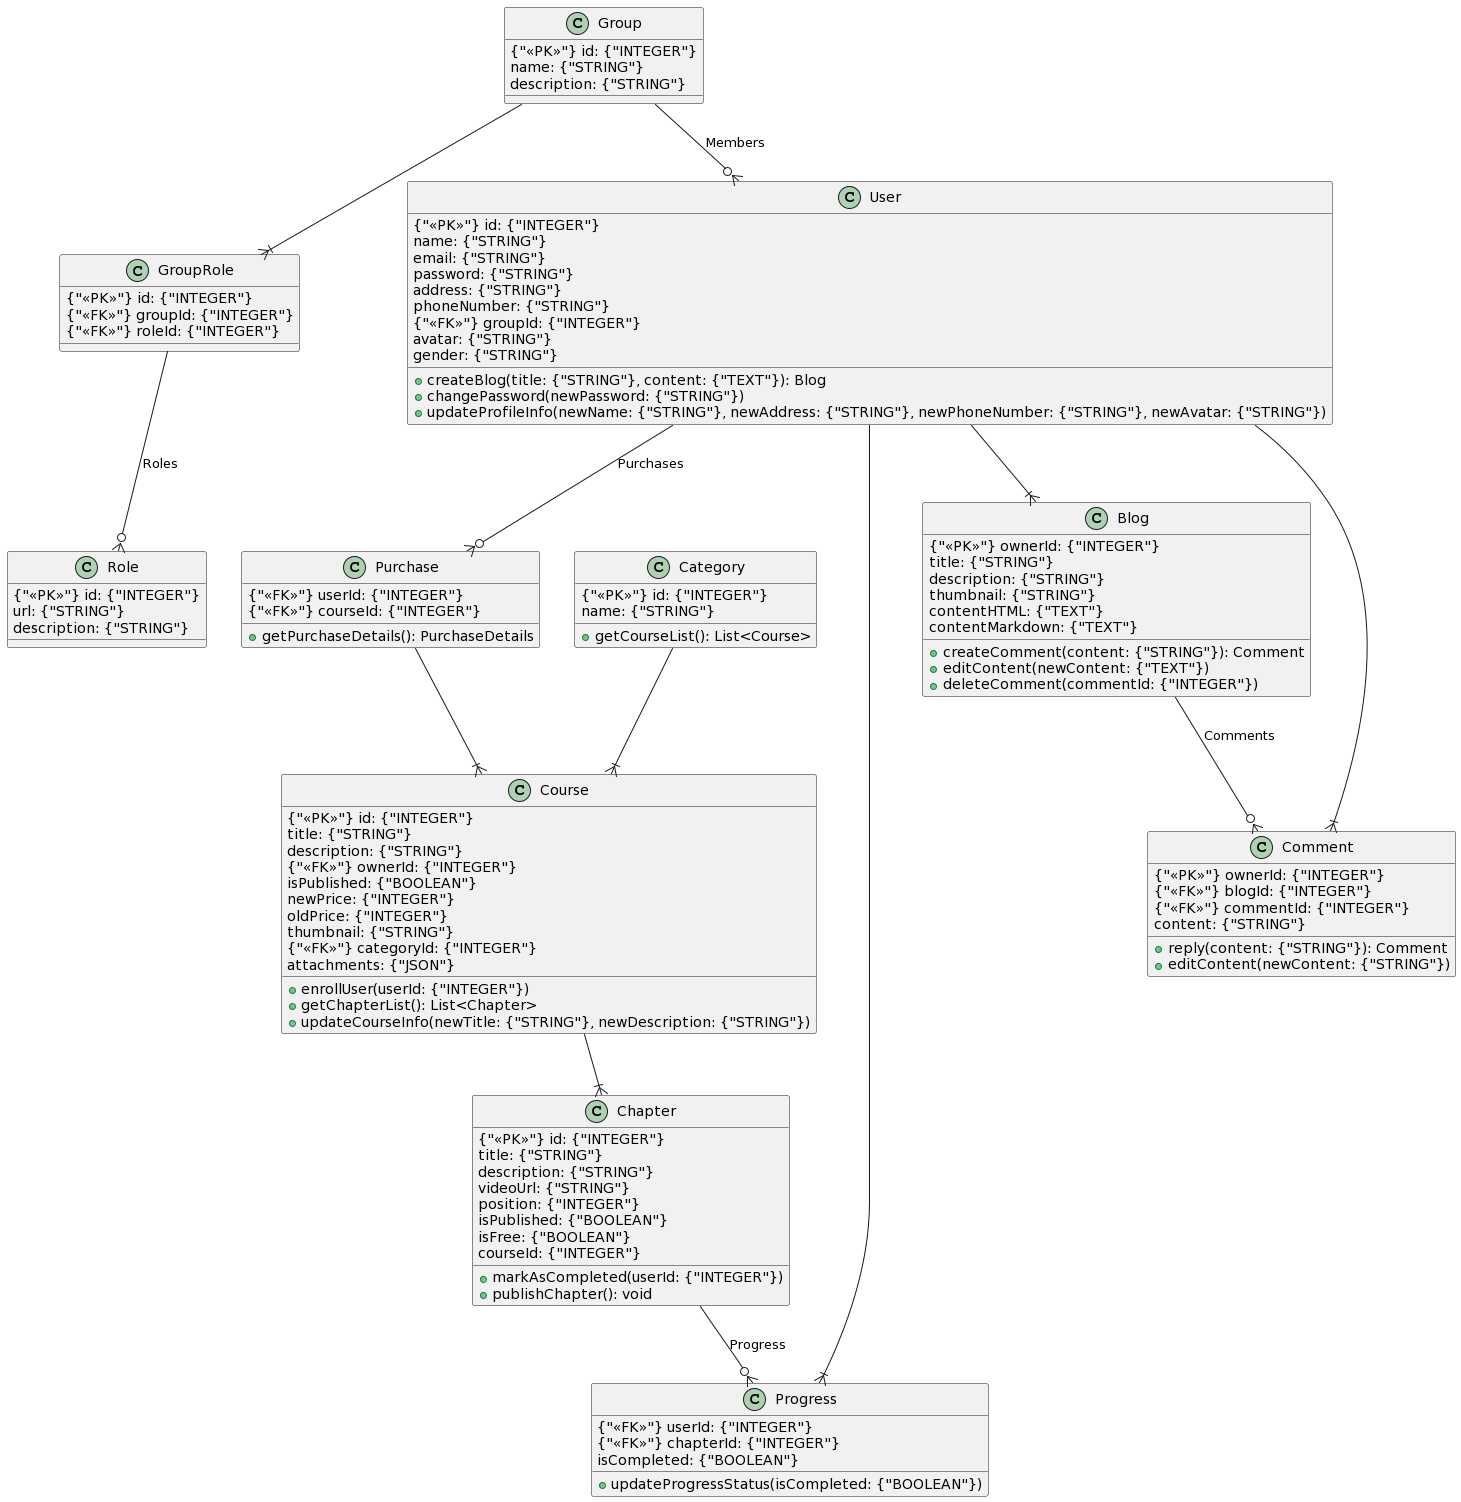

The diagram above was rendered by PlantUML. Its source (embedded in the PNG):
@startuml
!define TABLE class

!define PRIMARY_KEY_FIELD "{field} <<PK>>"
!define FOREIGN_KEY_FIELD "{field} <<FK>>"

!define OWNER_ID "{field} ownerId"
!define BLOG_ID "{field} blogId"
!define COMMENT_ID "{field} commentId"
!define COURSE_ID "{field} courseId"
!define GROUP_ID "{field} groupId"
!define CHAPTER_ID "{field} chapterId"
!define USER_ID "{field} userId"
!define ROLE_ID "{field} roleId"

!define INTEGER "INTEGER"
!define STRING "STRING"
!define BOOLEAN "BOOLEAN"
!define TEXT "TEXT"
!define JSON "JSON"

TABLE Blog {
    {PRIMARY_KEY_FIELD} ownerId: {INTEGER}
    title: {STRING}
    description: {STRING}
    thumbnail: {STRING}
    contentHTML: {TEXT}
    contentMarkdown: {TEXT}
    + createComment(content: {STRING}): Comment
    + editContent(newContent: {TEXT})
    + deleteComment(commentId: {INTEGER})
}

TABLE Category {
    {PRIMARY_KEY_FIELD} id: {INTEGER}
    name: {STRING}
    + getCourseList(): List<Course>
}

TABLE Chapter {
    {PRIMARY_KEY_FIELD} id: {INTEGER}
    title: {STRING}
    description: {STRING}
    videoUrl: {STRING}
    position: {INTEGER}
    isPublished: {BOOLEAN}
    isFree: {BOOLEAN}
    courseId: {INTEGER}
    + markAsCompleted(userId: {INTEGER})
    + publishChapter(): void
}

TABLE Comment {
    {PRIMARY_KEY_FIELD} ownerId: {INTEGER}
    {FOREIGN_KEY_FIELD} blogId: {INTEGER}
    {FOREIGN_KEY_FIELD} commentId: {INTEGER}
    content: {STRING}
    + reply(content: {STRING}): Comment
    + editContent(newContent: {STRING})
}

TABLE Course {
    {PRIMARY_KEY_FIELD} id: {INTEGER}
    title: {STRING}
    description: {STRING}
    {FOREIGN_KEY_FIELD} ownerId: {INTEGER}
    isPublished: {BOOLEAN}
    newPrice: {INTEGER}
    oldPrice: {INTEGER}
    thumbnail: {STRING}
    {FOREIGN_KEY_FIELD} categoryId: {INTEGER}
    attachments: {JSON}
    + enrollUser(userId: {INTEGER})
    + getChapterList(): List<Chapter>
    + updateCourseInfo(newTitle: {STRING}, newDescription: {STRING})
}

TABLE Group {
    {PRIMARY_KEY_FIELD} id: {INTEGER}
    name: {STRING}
    description: {STRING}
 
}

TABLE GroupRole {
    {PRIMARY_KEY_FIELD} id: {INTEGER}
    {FOREIGN_KEY_FIELD} groupId: {INTEGER}
    {FOREIGN_KEY_FIELD} roleId: {INTEGER}
  
}

TABLE Progress {
    {FOREIGN_KEY_FIELD} userId: {INTEGER}
    {FOREIGN_KEY_FIELD} chapterId: {INTEGER}
    isCompleted: {BOOLEAN}
    + updateProgressStatus(isCompleted: {BOOLEAN})
}

TABLE Purchase {
    {FOREIGN_KEY_FIELD} userId: {INTEGER}
    {FOREIGN_KEY_FIELD} courseId: {INTEGER}
    + getPurchaseDetails(): PurchaseDetails

}

TABLE Role {
    {PRIMARY_KEY_FIELD} id: {INTEGER}
    url: {STRING}
    description: {STRING}
}

TABLE User {
    {PRIMARY_KEY_FIELD} id: {INTEGER}
    name: {STRING}
    email: {STRING}
    password: {STRING}
    address: {STRING}
    phoneNumber: {STRING}
    {FOREIGN_KEY_FIELD} groupId: {INTEGER}
    avatar: {STRING}
    gender: {STRING}
    + createBlog(title: {STRING}, content: {TEXT}): Blog
    + changePassword(newPassword: {STRING})
    + updateProfileInfo(newName: {STRING}, newAddress: {STRING}, newPhoneNumber: {STRING}, newAvatar: {STRING})
}


Category --|{ Course

Group --|{ GroupRole

Purchase --|{ Course
User --|{ Progress
Course --|{ Chapter

User --|{ Comment
User --|{ Blog

Group --o{ User : Members
Blog --o{ Comment : Comments
Chapter --o{ Progress : Progress

User --o{ Purchase : Purchases

GroupRole --o{ Role : Roles
@enduml